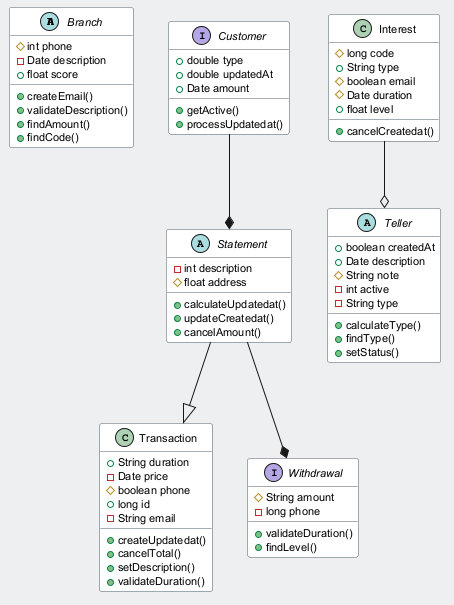

The diagram above was rendered by PlantUML. Its source (embedded in the PNG):
@startuml
skinparam backgroundColor #ECEFF1
skinparam classBackgroundColor #FFFFFF
skinparam classBorderColor #455A64
skinparam defaultFontSize 11
abstract class Branch {
  #int phone
  -Date description
  +float score
  +createEmail()
  +validateDescription()
  +findAmount()
  +findCode()
}
class Transaction {
  +String duration
  -Date price
  #boolean phone
  +long id
  -String email
  +createUpdatedat()
  +cancelTotal()
  +setDescription()
  +validateDuration()
}
interface Customer {
  +double type
  +double updatedAt
  +Date amount
  +getActive()
  +processUpdatedat()
}
class Interest {
  #long code
  +String type
  #boolean email
  #Date duration
  +float level
  +cancelCreatedat()
}
abstract class Statement {
  -int description
  #float address
  +calculateUpdatedat()
  +updateCreatedat()
  +cancelAmount()
}
abstract class Teller {
  +boolean createdAt
  +Date description
  #String note
  -int active
  -String type
  +calculateType()
  +findType()
  +setStatus()
}
interface Withdrawal {
  #String amount
  -long phone
  +validateDuration()
  +findLevel()
}
Customer --* Statement
Statement --* Withdrawal
Statement --|> Transaction
Interest --o Teller
@enduml